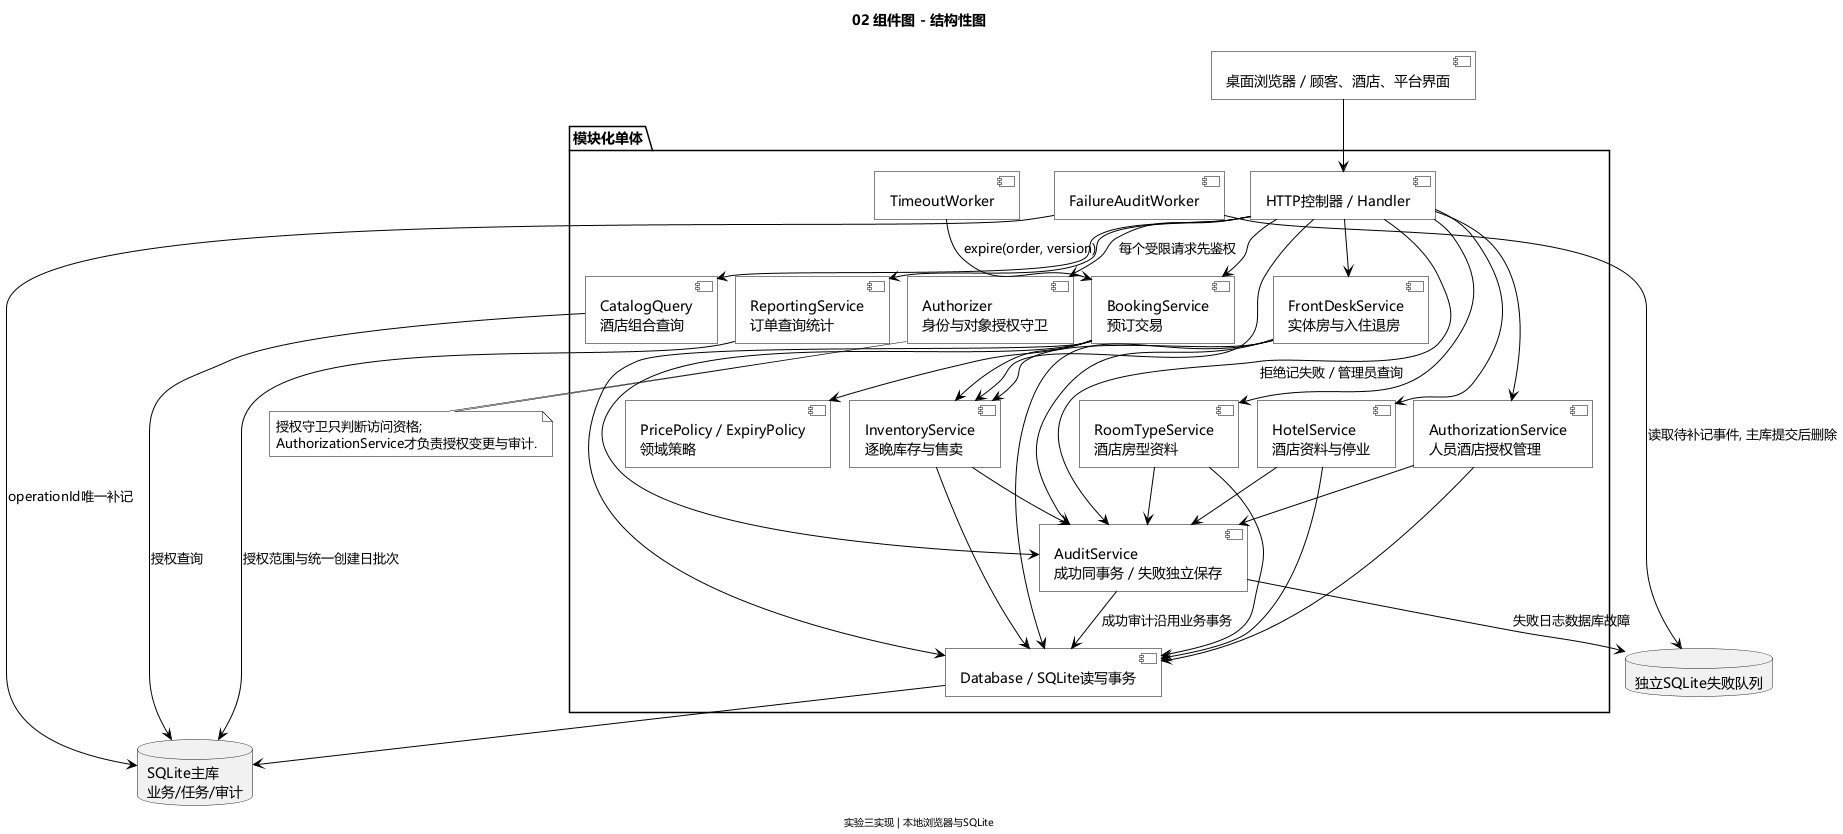

The diagram above was rendered by PlantUML. Its source (embedded in the PNG):
@startuml
!pragma layout smetana
skinparam defaultFontName "Microsoft YaHei"
skinparam defaultFontColor black
skinparam titleFontColor black
skinparam footerFontColor black
skinparam ArrowFontColor black
skinparam backgroundColor white
skinparam shadowing false
skinparam monochrome true
skinparam roundCorner 0
skinparam ArrowColor black
skinparam LineColor black
skinparam classBackgroundColor white
skinparam classBorderColor black
skinparam classHeaderBackgroundColor white
skinparam componentBackgroundColor white
skinparam componentBorderColor black
skinparam stateBackgroundColor white
skinparam stateBorderColor black
skinparam noteBackgroundColor white
skinparam noteBorderColor black
title 02 组件图 - 结构性图
footer 实验三实现 | 本地浏览器与SQLite
component "桌面浏览器 / 顾客、酒店、平台界面" as UI
package "模块化单体" {
  component "HTTP控制器 / Handler" as API
  component "Authorizer\n身份与对象授权守卫" as Auth
  component "CatalogQuery\n酒店组合查询" as Catalog
  component "BookingService\n预订交易" as Booking
  component "InventoryService\n逐晚库存与售卖" as Inventory
  component "PricePolicy / ExpiryPolicy\n领域策略" as Policies
  component "FrontDeskService\n实体房与入住退房" as Desk
  component "RoomTypeService\n酒店房型资料" as RoomTypes
  component "HotelService\n酒店资料与停业" as Hotel
  component "AuthorizationService\n人员酒店授权管理" as Grants
  component "ReportingService\n订单查询统计" as Report
  component "AuditService\n成功同事务 / 失败独立保存" as Audit
  component "Database / SQLite读写事务" as UOW
  component "TimeoutWorker" as Timeout
  component "FailureAuditWorker" as Failure
}
database "SQLite主库\n业务/任务/审计" as DB
database "独立SQLite失败队列" as Queue
UI --> API
API --> Auth : 每个受限请求先鉴权
API --> Catalog
API --> Booking
API --> Desk
API --> Inventory
API --> RoomTypes
API --> Hotel
API --> Grants
API --> Report
API --> Audit : 拒绝记失败 / 管理员查询
Booking --> Inventory
Booking --> Policies
Booking --> Audit
Desk --> Inventory
Desk --> Audit
RoomTypes --> Audit
Hotel --> Audit
Grants --> Audit
Inventory --> Audit
Booking --> UOW
Desk --> UOW
RoomTypes --> UOW
Hotel --> UOW
Grants --> UOW
Inventory --> UOW
Audit --> UOW : 成功审计沿用业务事务
Catalog --> DB : 授权查询
Report --> DB : 授权范围与统一创建日批次
UOW --> DB
Timeout --> Booking : expire(order, version)
Audit --> Queue : 失败日志数据库故障
Failure --> Queue : 读取待补记事件, 主库提交后删除
Failure --> DB : operationId唯一补记
note bottom of Auth
授权守卫只判断访问资格;
AuthorizationService才负责授权变更与审计.
end note
@enduml